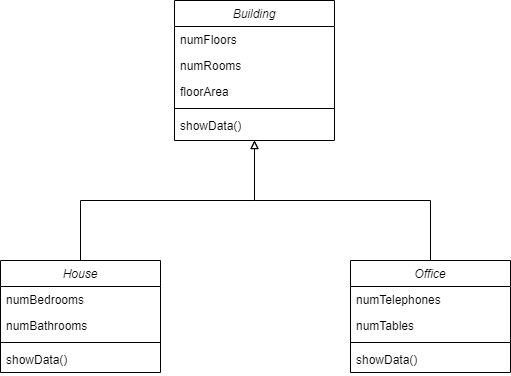

The diagram above was exported from draw.io. Its source (the exported page's mxGraphModel, read from the mxfile embedded in the PNG):
<mxGraphModel dx="852" dy="494" grid="1" gridSize="10" guides="1" tooltips="1" connect="1" arrows="1" fold="1" page="1" pageScale="1" pageWidth="827" pageHeight="1169" math="0" shadow="0">
  <root>
    <mxCell id="WIyWlLk6GJQsqaUBKTNV-0" />
    <mxCell id="WIyWlLk6GJQsqaUBKTNV-1" parent="WIyWlLk6GJQsqaUBKTNV-0" />
    <mxCell id="9cvoy9N_cl7j_kgTURPl-17" value="Building" style="swimlane;fontStyle=2;align=center;verticalAlign=top;childLayout=stackLayout;horizontal=1;startSize=26;horizontalStack=0;resizeParent=1;resizeLast=0;collapsible=1;marginBottom=0;rounded=0;shadow=0;strokeWidth=1;" vertex="1" parent="WIyWlLk6GJQsqaUBKTNV-1">
      <mxGeometry x="344" y="130" width="160" height="140" as="geometry">
        <mxRectangle x="230" y="140" width="160" height="26" as="alternateBounds" />
      </mxGeometry>
    </mxCell>
    <mxCell id="9cvoy9N_cl7j_kgTURPl-18" value="numFloors" style="text;align=left;verticalAlign=top;spacingLeft=4;spacingRight=4;overflow=hidden;rotatable=0;points=[[0,0.5],[1,0.5]];portConstraint=eastwest;" vertex="1" parent="9cvoy9N_cl7j_kgTURPl-17">
      <mxGeometry y="26" width="160" height="26" as="geometry" />
    </mxCell>
    <mxCell id="9cvoy9N_cl7j_kgTURPl-19" value="numRooms" style="text;align=left;verticalAlign=top;spacingLeft=4;spacingRight=4;overflow=hidden;rotatable=0;points=[[0,0.5],[1,0.5]];portConstraint=eastwest;rounded=0;shadow=0;html=0;" vertex="1" parent="9cvoy9N_cl7j_kgTURPl-17">
      <mxGeometry y="52" width="160" height="26" as="geometry" />
    </mxCell>
    <mxCell id="9cvoy9N_cl7j_kgTURPl-20" value="floorArea" style="text;align=left;verticalAlign=top;spacingLeft=4;spacingRight=4;overflow=hidden;rotatable=0;points=[[0,0.5],[1,0.5]];portConstraint=eastwest;rounded=0;shadow=0;html=0;" vertex="1" parent="9cvoy9N_cl7j_kgTURPl-17">
      <mxGeometry y="78" width="160" height="26" as="geometry" />
    </mxCell>
    <mxCell id="9cvoy9N_cl7j_kgTURPl-22" value="" style="line;html=1;strokeWidth=1;align=left;verticalAlign=middle;spacingTop=-1;spacingLeft=3;spacingRight=3;rotatable=0;labelPosition=right;points=[];portConstraint=eastwest;" vertex="1" parent="9cvoy9N_cl7j_kgTURPl-17">
      <mxGeometry y="104" width="160" height="8" as="geometry" />
    </mxCell>
    <mxCell id="9cvoy9N_cl7j_kgTURPl-23" value="showData()" style="text;align=left;verticalAlign=top;spacingLeft=4;spacingRight=4;overflow=hidden;rotatable=0;points=[[0,0.5],[1,0.5]];portConstraint=eastwest;" vertex="1" parent="9cvoy9N_cl7j_kgTURPl-17">
      <mxGeometry y="112" width="160" height="26" as="geometry" />
    </mxCell>
    <mxCell id="9cvoy9N_cl7j_kgTURPl-24" style="edgeStyle=elbowEdgeStyle;rounded=0;orthogonalLoop=1;jettySize=auto;elbow=vertical;html=1;exitX=0.5;exitY=0;exitDx=0;exitDy=0;endArrow=block;endFill=0;strokeColor=#000000;" edge="1" parent="WIyWlLk6GJQsqaUBKTNV-1" source="9cvoy9N_cl7j_kgTURPl-26" target="9cvoy9N_cl7j_kgTURPl-17">
      <mxGeometry relative="1" as="geometry" />
    </mxCell>
    <mxCell id="9cvoy9N_cl7j_kgTURPl-25" style="edgeStyle=elbowEdgeStyle;rounded=0;orthogonalLoop=1;jettySize=auto;elbow=vertical;html=1;exitX=0.5;exitY=0;exitDx=0;exitDy=0;endArrow=block;endFill=0;strokeColor=#000000;" edge="1" parent="WIyWlLk6GJQsqaUBKTNV-1" source="9cvoy9N_cl7j_kgTURPl-30" target="9cvoy9N_cl7j_kgTURPl-17">
      <mxGeometry relative="1" as="geometry" />
    </mxCell>
    <mxCell id="9cvoy9N_cl7j_kgTURPl-26" value="House" style="swimlane;fontStyle=2;align=center;verticalAlign=top;childLayout=stackLayout;horizontal=1;startSize=26;horizontalStack=0;resizeParent=1;resizeLast=0;collapsible=1;marginBottom=0;rounded=0;shadow=0;strokeWidth=1;" vertex="1" parent="WIyWlLk6GJQsqaUBKTNV-1">
      <mxGeometry x="170" y="390" width="160" height="112" as="geometry">
        <mxRectangle x="230" y="140" width="160" height="26" as="alternateBounds" />
      </mxGeometry>
    </mxCell>
    <mxCell id="9cvoy9N_cl7j_kgTURPl-27" value="numBedrooms" style="text;align=left;verticalAlign=top;spacingLeft=4;spacingRight=4;overflow=hidden;rotatable=0;points=[[0,0.5],[1,0.5]];portConstraint=eastwest;" vertex="1" parent="9cvoy9N_cl7j_kgTURPl-26">
      <mxGeometry y="26" width="160" height="26" as="geometry" />
    </mxCell>
    <mxCell id="9cvoy9N_cl7j_kgTURPl-34" value="numBathrooms" style="text;strokeColor=none;fillColor=none;align=left;verticalAlign=top;spacingLeft=4;spacingRight=4;overflow=hidden;rotatable=0;points=[[0,0.5],[1,0.5]];portConstraint=eastwest;" vertex="1" parent="9cvoy9N_cl7j_kgTURPl-26">
      <mxGeometry y="52" width="160" height="26" as="geometry" />
    </mxCell>
    <mxCell id="9cvoy9N_cl7j_kgTURPl-28" value="" style="line;html=1;strokeWidth=1;align=left;verticalAlign=middle;spacingTop=-1;spacingLeft=3;spacingRight=3;rotatable=0;labelPosition=right;points=[];portConstraint=eastwest;" vertex="1" parent="9cvoy9N_cl7j_kgTURPl-26">
      <mxGeometry y="78" width="160" height="8" as="geometry" />
    </mxCell>
    <mxCell id="9cvoy9N_cl7j_kgTURPl-29" value="showData()" style="text;align=left;verticalAlign=top;spacingLeft=4;spacingRight=4;overflow=hidden;rotatable=0;points=[[0,0.5],[1,0.5]];portConstraint=eastwest;" vertex="1" parent="9cvoy9N_cl7j_kgTURPl-26">
      <mxGeometry y="86" width="160" height="26" as="geometry" />
    </mxCell>
    <mxCell id="9cvoy9N_cl7j_kgTURPl-30" value="Office" style="swimlane;fontStyle=2;align=center;verticalAlign=top;childLayout=stackLayout;horizontal=1;startSize=26;horizontalStack=0;resizeParent=1;resizeLast=0;collapsible=1;marginBottom=0;rounded=0;shadow=0;strokeWidth=1;" vertex="1" parent="WIyWlLk6GJQsqaUBKTNV-1">
      <mxGeometry x="520" y="390" width="160" height="112" as="geometry">
        <mxRectangle x="230" y="140" width="160" height="26" as="alternateBounds" />
      </mxGeometry>
    </mxCell>
    <mxCell id="9cvoy9N_cl7j_kgTURPl-31" value="numTelephones" style="text;align=left;verticalAlign=top;spacingLeft=4;spacingRight=4;overflow=hidden;rotatable=0;points=[[0,0.5],[1,0.5]];portConstraint=eastwest;" vertex="1" parent="9cvoy9N_cl7j_kgTURPl-30">
      <mxGeometry y="26" width="160" height="26" as="geometry" />
    </mxCell>
    <mxCell id="9cvoy9N_cl7j_kgTURPl-35" value="numTables" style="text;strokeColor=none;fillColor=none;align=left;verticalAlign=top;spacingLeft=4;spacingRight=4;overflow=hidden;rotatable=0;points=[[0,0.5],[1,0.5]];portConstraint=eastwest;" vertex="1" parent="9cvoy9N_cl7j_kgTURPl-30">
      <mxGeometry y="52" width="160" height="26" as="geometry" />
    </mxCell>
    <mxCell id="9cvoy9N_cl7j_kgTURPl-32" value="" style="line;html=1;strokeWidth=1;align=left;verticalAlign=middle;spacingTop=-1;spacingLeft=3;spacingRight=3;rotatable=0;labelPosition=right;points=[];portConstraint=eastwest;" vertex="1" parent="9cvoy9N_cl7j_kgTURPl-30">
      <mxGeometry y="78" width="160" height="8" as="geometry" />
    </mxCell>
    <mxCell id="9cvoy9N_cl7j_kgTURPl-33" value="showData()" style="text;align=left;verticalAlign=top;spacingLeft=4;spacingRight=4;overflow=hidden;rotatable=0;points=[[0,0.5],[1,0.5]];portConstraint=eastwest;" vertex="1" parent="9cvoy9N_cl7j_kgTURPl-30">
      <mxGeometry y="86" width="160" height="26" as="geometry" />
    </mxCell>
  </root>
</mxGraphModel>